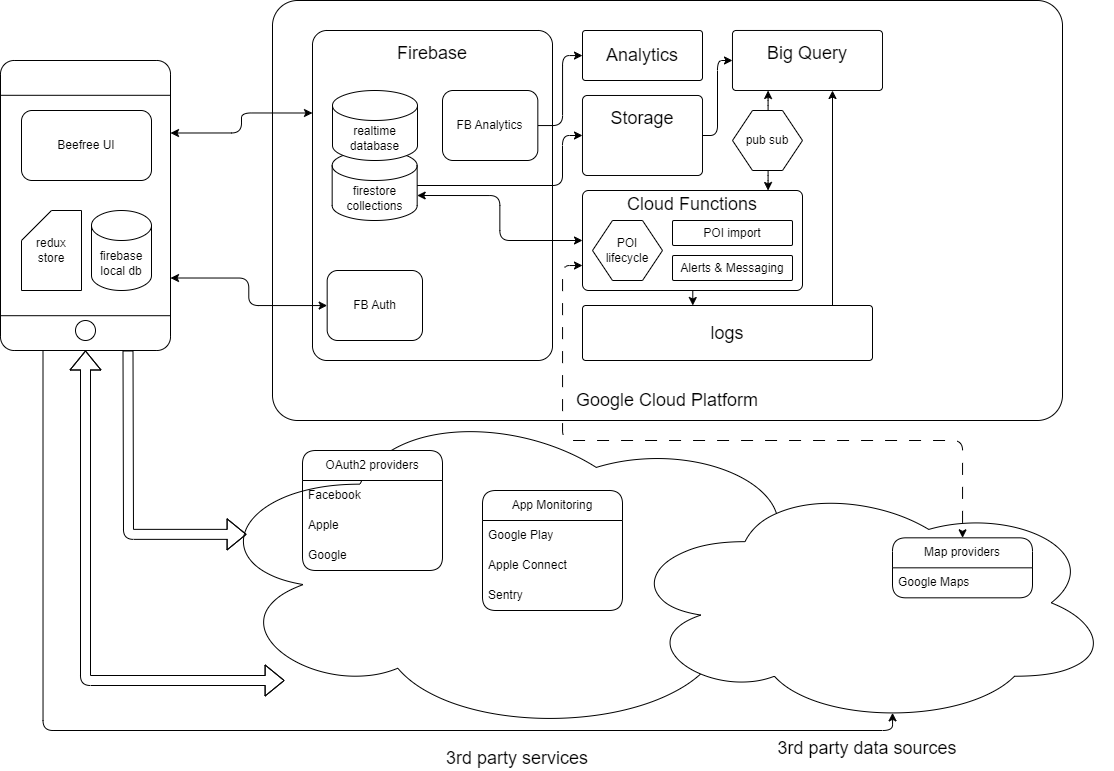

The diagram above was exported from draw.io. Its source (the exported page's mxGraphModel, read from the mxfile embedded in the PNG):
<mxGraphModel dx="1235" dy="688" grid="1" gridSize="10" guides="1" tooltips="1" connect="1" arrows="1" fold="1" page="1" pageScale="1" pageWidth="1169" pageHeight="827" math="0" shadow="0">
  <root>
    <mxCell id="0" />
    <mxCell id="1" parent="0" />
    <mxCell id="qUMsDYyiGXfUdS9X4Plv-33" value="3rd party services" style="ellipse;shape=cloud;whiteSpace=wrap;html=1;fontSize=18;verticalAlign=top;rounded=1;arcSize=6;spacingBottom=0;spacingTop=0;spacing=8;labelPosition=center;verticalLabelPosition=bottom;align=center;" parent="1" vertex="1">
      <mxGeometry x="250" y="440" width="630" height="334.66" as="geometry" />
    </mxCell>
    <mxCell id="qUMsDYyiGXfUdS9X4Plv-1" value="" style="group" parent="1" connectable="0" vertex="1">
      <mxGeometry x="50" y="110" width="168" height="280" as="geometry" />
    </mxCell>
    <mxCell id="qUMsDYyiGXfUdS9X4Plv-10" value="" style="group" parent="qUMsDYyiGXfUdS9X4Plv-1" connectable="0" vertex="1">
      <mxGeometry x="-2" y="-10" width="170" height="290" as="geometry" />
    </mxCell>
    <mxCell id="qUMsDYyiGXfUdS9X4Plv-4" value="" style="rounded=1;whiteSpace=wrap;html=1;arcSize=8;points=[[0,0,0,0,0],[0,0.25,0,0,0],[0,0.5,0,0,0],[0,0.75,0,0,0],[0,1,0,0,0],[0.25,0,0,0,0],[0.25,1,0,0,0],[0.5,0,0,0,0],[0.5,1,0,0,0],[0.75,0,0,0,0],[0.75,1,0,0,0],[1,0,0,0,0],[1,0.25,0,0,0],[1,0.5,0,0,0],[1,0.75,0,0,0],[1,1,0,0,0]];portConstraint=north;editable=1;movable=1;resizable=1;rotatable=1;deletable=1;locked=0;connectable=1;" parent="qUMsDYyiGXfUdS9X4Plv-10" vertex="1">
      <mxGeometry width="170" height="290" as="geometry" />
    </mxCell>
    <mxCell id="qUMsDYyiGXfUdS9X4Plv-6" value="" style="endArrow=none;html=1;rounded=0;exitX=0;exitY=0.12;exitDx=0;exitDy=0;exitPerimeter=0;entryX=1;entryY=0.12;entryDx=0;entryDy=0;entryPerimeter=0;bendable=0;movable=1;editable=1;resizable=1;rotatable=1;deletable=1;locked=0;connectable=1;sourcePortConstraint=north;targetPortConstraint=north;" parent="qUMsDYyiGXfUdS9X4Plv-10" source="qUMsDYyiGXfUdS9X4Plv-4" target="qUMsDYyiGXfUdS9X4Plv-4" edge="1">
      <mxGeometry width="50" height="50" relative="1" as="geometry">
        <mxPoint x="60" y="60" as="sourcePoint" />
        <mxPoint x="110" y="10" as="targetPoint" />
      </mxGeometry>
    </mxCell>
    <mxCell id="qUMsDYyiGXfUdS9X4Plv-7" value="" style="endArrow=none;html=1;rounded=0;exitX=0;exitY=0.88;exitDx=0;exitDy=0;exitPerimeter=0;entryX=1;entryY=0.88;entryDx=0;entryDy=0;entryPerimeter=0;" parent="qUMsDYyiGXfUdS9X4Plv-10" source="qUMsDYyiGXfUdS9X4Plv-4" target="qUMsDYyiGXfUdS9X4Plv-4" edge="1">
      <mxGeometry width="50" height="50" relative="1" as="geometry">
        <mxPoint x="10" y="45" as="sourcePoint" />
        <mxPoint x="180" y="45" as="targetPoint" />
      </mxGeometry>
    </mxCell>
    <mxCell id="qUMsDYyiGXfUdS9X4Plv-8" value="" style="ellipse;whiteSpace=wrap;html=1;aspect=fixed;" parent="qUMsDYyiGXfUdS9X4Plv-10" vertex="1">
      <mxGeometry x="75" y="260" width="20" height="20" as="geometry" />
    </mxCell>
    <mxCell id="5WChnMMhYqIuDYcWstcW-1" value="Beefree UI" style="rounded=1;whiteSpace=wrap;html=1;" parent="qUMsDYyiGXfUdS9X4Plv-1" vertex="1">
      <mxGeometry x="19" y="40" width="130" height="70" as="geometry" />
    </mxCell>
    <mxCell id="5WChnMMhYqIuDYcWstcW-3" value="firebase local db" style="shape=cylinder3;whiteSpace=wrap;html=1;boundedLbl=1;backgroundOutline=1;size=15;" parent="qUMsDYyiGXfUdS9X4Plv-1" vertex="1">
      <mxGeometry x="89" y="140" width="60" height="80" as="geometry" />
    </mxCell>
    <mxCell id="5WChnMMhYqIuDYcWstcW-4" value="redux&lt;br&gt;store" style="shape=card;whiteSpace=wrap;html=1;" parent="qUMsDYyiGXfUdS9X4Plv-1" vertex="1">
      <mxGeometry x="19" y="140" width="60" height="80" as="geometry" />
    </mxCell>
    <mxCell id="qUMsDYyiGXfUdS9X4Plv-3" value="3rd party data sources" style="ellipse;shape=cloud;whiteSpace=wrap;html=1;fontSize=18;verticalAlign=top;rounded=1;arcSize=6;spacingBottom=0;spacingTop=0;spacing=8;labelPosition=center;verticalLabelPosition=bottom;align=center;perimeter=rhombusPerimeter;" parent="1" vertex="1">
      <mxGeometry x="670" y="520" width="490" height="244.66" as="geometry" />
    </mxCell>
    <mxCell id="qUMsDYyiGXfUdS9X4Plv-11" value="Google Cloud Platform" style="rounded=1;whiteSpace=wrap;html=1;arcSize=6;verticalAlign=bottom;spacingBottom=0;spacingTop=0;spacing=8;fontSize=18;" parent="1" vertex="1">
      <mxGeometry x="320" y="40" width="790" height="420" as="geometry" />
    </mxCell>
    <mxCell id="qUMsDYyiGXfUdS9X4Plv-15" value="Firebase" style="rounded=1;whiteSpace=wrap;html=1;arcSize=6;verticalAlign=top;spacingBottom=0;spacingTop=0;spacing=8;fontSize=18;labelPosition=center;verticalLabelPosition=middle;align=center;" parent="1" vertex="1">
      <mxGeometry x="360" y="70" width="240" height="330" as="geometry" />
    </mxCell>
    <mxCell id="qUMsDYyiGXfUdS9X4Plv-41" style="edgeStyle=elbowEdgeStyle;rounded=0;orthogonalLoop=1;jettySize=auto;html=1;" parent="1" source="qUMsDYyiGXfUdS9X4Plv-16" target="qUMsDYyiGXfUdS9X4Plv-32" edge="1">
      <mxGeometry relative="1" as="geometry" />
    </mxCell>
    <mxCell id="qUMsDYyiGXfUdS9X4Plv-44" style="edgeStyle=orthogonalEdgeStyle;rounded=1;orthogonalLoop=1;jettySize=auto;html=1;exitX=0;exitY=0.75;exitDx=0;exitDy=0;startArrow=classic;startFill=1;dashed=1;dashPattern=12 12;" parent="1" source="qUMsDYyiGXfUdS9X4Plv-16" target="D7GqK3RBGwoVT98KZETG-8" edge="1">
      <mxGeometry relative="1" as="geometry">
        <Array as="points">
          <mxPoint x="610" y="305" />
          <mxPoint x="610" y="480" />
          <mxPoint x="1010" y="480" />
        </Array>
      </mxGeometry>
    </mxCell>
    <mxCell id="qUMsDYyiGXfUdS9X4Plv-16" value="Cloud Functions" style="rounded=1;whiteSpace=wrap;html=1;arcSize=6;verticalAlign=top;spacingBottom=0;spacingTop=0;spacing=-1;fontSize=18;labelPosition=center;verticalLabelPosition=middle;align=center;" parent="1" vertex="1">
      <mxGeometry x="630" y="230" width="220" height="100" as="geometry" />
    </mxCell>
    <mxCell id="qUMsDYyiGXfUdS9X4Plv-40" style="edgeStyle=elbowEdgeStyle;rounded=1;orthogonalLoop=1;jettySize=auto;html=1;jumpStyle=arc;" parent="1" source="qUMsDYyiGXfUdS9X4Plv-32" target="qUMsDYyiGXfUdS9X4Plv-21" edge="1">
      <mxGeometry relative="1" as="geometry">
        <Array as="points">
          <mxPoint x="880" y="240" />
          <mxPoint x="900" y="220" />
          <mxPoint x="860" y="230" />
        </Array>
      </mxGeometry>
    </mxCell>
    <mxCell id="qUMsDYyiGXfUdS9X4Plv-42" style="edgeStyle=elbowEdgeStyle;rounded=1;orthogonalLoop=1;jettySize=auto;html=1;" parent="1" source="qUMsDYyiGXfUdS9X4Plv-17" target="qUMsDYyiGXfUdS9X4Plv-16" edge="1">
      <mxGeometry relative="1" as="geometry" />
    </mxCell>
    <mxCell id="qUMsDYyiGXfUdS9X4Plv-43" style="edgeStyle=elbowEdgeStyle;rounded=1;orthogonalLoop=1;jettySize=auto;html=1;" parent="1" source="qUMsDYyiGXfUdS9X4Plv-17" target="qUMsDYyiGXfUdS9X4Plv-21" edge="1">
      <mxGeometry relative="1" as="geometry" />
    </mxCell>
    <mxCell id="qUMsDYyiGXfUdS9X4Plv-17" value="pub sub" style="whiteSpace=wrap;html=1;image=img/clipart/Gear_128x128.png;shape=hexagon;perimeter=hexagonPerimeter2;fixedSize=1;" parent="1" vertex="1">
      <mxGeometry x="780" y="150" width="70" height="60" as="geometry" />
    </mxCell>
    <mxCell id="qUMsDYyiGXfUdS9X4Plv-21" value="Big Query" style="rounded=1;whiteSpace=wrap;html=1;arcSize=6;verticalAlign=top;spacingBottom=0;spacingTop=0;spacing=8;fontSize=18;labelPosition=center;verticalLabelPosition=middle;align=center;" parent="1" vertex="1">
      <mxGeometry x="780" y="70" width="150" height="60" as="geometry" />
    </mxCell>
    <mxCell id="qUMsDYyiGXfUdS9X4Plv-39" style="edgeStyle=elbowEdgeStyle;rounded=1;orthogonalLoop=1;jettySize=auto;html=1;jumpStyle=arc;" parent="1" source="qUMsDYyiGXfUdS9X4Plv-22" target="qUMsDYyiGXfUdS9X4Plv-21" edge="1">
      <mxGeometry relative="1" as="geometry" />
    </mxCell>
    <mxCell id="qUMsDYyiGXfUdS9X4Plv-22" value="Storage" style="rounded=1;whiteSpace=wrap;html=1;arcSize=6;verticalAlign=top;spacingBottom=0;spacingTop=0;spacing=8;fontSize=18;labelPosition=center;verticalLabelPosition=middle;align=center;" parent="1" vertex="1">
      <mxGeometry x="630" y="135" width="120" height="80" as="geometry" />
    </mxCell>
    <mxCell id="qUMsDYyiGXfUdS9X4Plv-23" value="FB Auth" style="rounded=1;whiteSpace=wrap;html=1;" parent="1" vertex="1">
      <mxGeometry x="374.67" y="310" width="95.33" height="70" as="geometry" />
    </mxCell>
    <mxCell id="qUMsDYyiGXfUdS9X4Plv-24" style="edgeStyle=orthogonalEdgeStyle;rounded=1;orthogonalLoop=1;jettySize=auto;html=1;exitX=1;exitY=0.75;exitDx=0;exitDy=0;exitPerimeter=0;startArrow=classic;startFill=1;" parent="1" source="qUMsDYyiGXfUdS9X4Plv-4" target="qUMsDYyiGXfUdS9X4Plv-23" edge="1">
      <mxGeometry relative="1" as="geometry" />
    </mxCell>
    <UserObject label="firestore&lt;br&gt;collections" link="https://github.com/des-abeilles-et-nous/daen-docs/blob/main/data model/mdd daen-scout.md" linkTarget="_blank" id="qUMsDYyiGXfUdS9X4Plv-26">
      <mxCell style="shape=cylinder3;whiteSpace=wrap;html=1;boundedLbl=1;backgroundOutline=1;size=15;" parent="1" vertex="1">
        <mxGeometry x="379.67" y="190" width="85" height="70" as="geometry" />
      </mxCell>
    </UserObject>
    <mxCell id="qUMsDYyiGXfUdS9X4Plv-27" style="edgeStyle=elbowEdgeStyle;rounded=1;orthogonalLoop=1;jettySize=auto;html=1;shape=flexArrow;exitX=0.75;exitY=1;exitDx=0;exitDy=0;exitPerimeter=0;entryX=0.07;entryY=0.4;entryDx=0;entryDy=0;entryPerimeter=0;" parent="1" source="qUMsDYyiGXfUdS9X4Plv-4" target="qUMsDYyiGXfUdS9X4Plv-33" edge="1">
      <mxGeometry relative="1" as="geometry">
        <mxPoint x="500" y="520" as="sourcePoint" />
        <mxPoint x="290" y="530" as="targetPoint" />
        <Array as="points">
          <mxPoint x="176" y="480" />
        </Array>
      </mxGeometry>
    </mxCell>
    <mxCell id="qUMsDYyiGXfUdS9X4Plv-31" style="edgeStyle=orthogonalEdgeStyle;rounded=1;orthogonalLoop=1;jettySize=auto;html=1;" parent="1" source="qUMsDYyiGXfUdS9X4Plv-29" target="qUMsDYyiGXfUdS9X4Plv-30" edge="1">
      <mxGeometry relative="1" as="geometry">
        <Array as="points">
          <mxPoint x="610" y="165" />
          <mxPoint x="610" y="95" />
        </Array>
      </mxGeometry>
    </mxCell>
    <mxCell id="qUMsDYyiGXfUdS9X4Plv-29" value="FB Analytics" style="rounded=1;whiteSpace=wrap;html=1;" parent="1" vertex="1">
      <mxGeometry x="490.00000000000006" y="130" width="95.33" height="70" as="geometry" />
    </mxCell>
    <mxCell id="qUMsDYyiGXfUdS9X4Plv-30" value="Analytics" style="rounded=1;whiteSpace=wrap;html=1;arcSize=6;verticalAlign=middle;spacingBottom=0;spacingTop=0;spacing=8;fontSize=18;labelPosition=center;verticalLabelPosition=middle;align=center;" parent="1" vertex="1">
      <mxGeometry x="630" y="70" width="120" height="50" as="geometry" />
    </mxCell>
    <mxCell id="qUMsDYyiGXfUdS9X4Plv-32" value="logs" style="rounded=1;whiteSpace=wrap;html=1;arcSize=6;verticalAlign=middle;spacingBottom=0;spacingTop=0;spacing=8;fontSize=18;labelPosition=center;verticalLabelPosition=middle;align=center;" parent="1" vertex="1">
      <mxGeometry x="630" y="345" width="290" height="55" as="geometry" />
    </mxCell>
    <mxCell id="qUMsDYyiGXfUdS9X4Plv-34" style="edgeStyle=orthogonalEdgeStyle;rounded=1;orthogonalLoop=1;jettySize=auto;html=1;shape=flexArrow;startArrow=block;" parent="1" source="qUMsDYyiGXfUdS9X4Plv-4" target="qUMsDYyiGXfUdS9X4Plv-33" edge="1">
      <mxGeometry relative="1" as="geometry">
        <mxPoint x="385" y="370" as="sourcePoint" />
        <mxPoint x="339" y="658" as="targetPoint" />
        <Array as="points">
          <mxPoint x="133" y="720" />
        </Array>
      </mxGeometry>
    </mxCell>
    <mxCell id="qUMsDYyiGXfUdS9X4Plv-35" style="edgeStyle=orthogonalEdgeStyle;rounded=1;orthogonalLoop=1;jettySize=auto;html=1;exitX=0.25;exitY=1;exitDx=0;exitDy=0;exitPerimeter=0;entryX=0.55;entryY=0.95;entryDx=0;entryDy=0;entryPerimeter=0;" parent="1" source="qUMsDYyiGXfUdS9X4Plv-4" target="qUMsDYyiGXfUdS9X4Plv-3" edge="1">
      <mxGeometry relative="1" as="geometry">
        <mxPoint x="228" y="328" as="sourcePoint" />
        <mxPoint x="385" y="355" as="targetPoint" />
        <Array as="points">
          <mxPoint x="90" y="770" />
          <mxPoint x="940" y="770" />
          <mxPoint x="940" y="752" />
        </Array>
      </mxGeometry>
    </mxCell>
    <mxCell id="qUMsDYyiGXfUdS9X4Plv-36" style="edgeStyle=orthogonalEdgeStyle;rounded=1;orthogonalLoop=1;jettySize=auto;html=1;exitX=1;exitY=0.25;exitDx=0;exitDy=0;exitPerimeter=0;startArrow=classic;startFill=1;entryX=0;entryY=0.25;entryDx=0;entryDy=0;" parent="1" source="qUMsDYyiGXfUdS9X4Plv-4" target="qUMsDYyiGXfUdS9X4Plv-15" edge="1">
      <mxGeometry relative="1" as="geometry">
        <mxPoint x="228" y="328" as="sourcePoint" />
        <mxPoint x="385" y="355" as="targetPoint" />
      </mxGeometry>
    </mxCell>
    <mxCell id="qUMsDYyiGXfUdS9X4Plv-25" value="realtime&lt;br&gt;database" style="shape=cylinder3;whiteSpace=wrap;html=1;boundedLbl=1;backgroundOutline=1;size=15;" parent="1" vertex="1">
      <mxGeometry x="380" y="130" width="85" height="70" as="geometry" />
    </mxCell>
    <mxCell id="qUMsDYyiGXfUdS9X4Plv-37" style="edgeStyle=elbowEdgeStyle;rounded=1;orthogonalLoop=1;jettySize=auto;html=1;exitX=1;exitY=0.5;exitDx=0;exitDy=0;exitPerimeter=0;entryX=0;entryY=0.5;entryDx=0;entryDy=0;" parent="1" source="qUMsDYyiGXfUdS9X4Plv-26" target="qUMsDYyiGXfUdS9X4Plv-22" edge="1">
      <mxGeometry relative="1" as="geometry">
        <mxPoint x="595" y="175" as="sourcePoint" />
        <mxPoint x="640" y="105" as="targetPoint" />
        <Array as="points">
          <mxPoint x="610" y="210" />
        </Array>
      </mxGeometry>
    </mxCell>
    <mxCell id="qUMsDYyiGXfUdS9X4Plv-38" style="edgeStyle=orthogonalEdgeStyle;rounded=1;orthogonalLoop=1;jettySize=auto;html=1;exitX=1;exitY=0;exitDx=0;exitDy=45;exitPerimeter=0;startArrow=classic;startFill=1;" parent="1" source="qUMsDYyiGXfUdS9X4Plv-26" target="qUMsDYyiGXfUdS9X4Plv-16" edge="1">
      <mxGeometry relative="1" as="geometry">
        <mxPoint x="470" y="235" as="sourcePoint" />
        <mxPoint x="640" y="180" as="targetPoint" />
      </mxGeometry>
    </mxCell>
    <mxCell id="qUMsDYyiGXfUdS9X4Plv-45" value="POI&lt;br&gt;lifecycle" style="whiteSpace=wrap;html=1;image=img/clipart/Gear_128x128.png;shape=hexagon;perimeter=hexagonPerimeter2;fixedSize=1;" parent="1" vertex="1">
      <mxGeometry x="640" y="260" width="70" height="60" as="geometry" />
    </mxCell>
    <mxCell id="qUMsDYyiGXfUdS9X4Plv-46" value="POI import" style="rounded=1;whiteSpace=wrap;html=1;arcSize=6;verticalAlign=middle;spacingBottom=0;spacingTop=0;spacing=8;fontSize=12;labelPosition=center;verticalLabelPosition=middle;align=center;" parent="1" vertex="1">
      <mxGeometry x="720" y="260" width="120" height="25" as="geometry" />
    </mxCell>
    <mxCell id="qUMsDYyiGXfUdS9X4Plv-47" value="Alerts &amp;amp; Messaging" style="rounded=1;whiteSpace=wrap;html=1;arcSize=6;verticalAlign=middle;spacingBottom=0;spacingTop=0;spacing=8;fontSize=12;labelPosition=center;verticalLabelPosition=middle;align=center;" parent="1" vertex="1">
      <mxGeometry x="720" y="295" width="120" height="25" as="geometry" />
    </mxCell>
    <mxCell id="D7GqK3RBGwoVT98KZETG-4" value="OAuth2 providers" style="swimlane;fontStyle=0;childLayout=stackLayout;horizontal=1;startSize=30;horizontalStack=0;resizeParent=1;resizeParentMax=0;resizeLast=0;collapsible=1;marginBottom=0;whiteSpace=wrap;html=1;rounded=1;" vertex="1" parent="1">
      <mxGeometry x="350" y="490" width="140" height="120" as="geometry" />
    </mxCell>
    <mxCell id="D7GqK3RBGwoVT98KZETG-5" value="Facebook" style="text;strokeColor=none;fillColor=none;align=left;verticalAlign=middle;spacingLeft=4;spacingRight=4;overflow=hidden;points=[[0,0.5],[1,0.5]];portConstraint=eastwest;rotatable=0;whiteSpace=wrap;html=1;" vertex="1" parent="D7GqK3RBGwoVT98KZETG-4">
      <mxGeometry y="30" width="140" height="30" as="geometry" />
    </mxCell>
    <mxCell id="D7GqK3RBGwoVT98KZETG-6" value="Apple" style="text;strokeColor=none;fillColor=none;align=left;verticalAlign=middle;spacingLeft=4;spacingRight=4;overflow=hidden;points=[[0,0.5],[1,0.5]];portConstraint=eastwest;rotatable=0;whiteSpace=wrap;html=1;" vertex="1" parent="D7GqK3RBGwoVT98KZETG-4">
      <mxGeometry y="60" width="140" height="30" as="geometry" />
    </mxCell>
    <mxCell id="D7GqK3RBGwoVT98KZETG-7" value="Google" style="text;strokeColor=none;fillColor=none;align=left;verticalAlign=middle;spacingLeft=4;spacingRight=4;overflow=hidden;points=[[0,0.5],[1,0.5]];portConstraint=eastwest;rotatable=0;whiteSpace=wrap;html=1;" vertex="1" parent="D7GqK3RBGwoVT98KZETG-4">
      <mxGeometry y="90" width="140" height="30" as="geometry" />
    </mxCell>
    <mxCell id="D7GqK3RBGwoVT98KZETG-8" value="Map providers" style="swimlane;fontStyle=0;childLayout=stackLayout;horizontal=1;startSize=30;horizontalStack=0;resizeParent=1;resizeParentMax=0;resizeLast=0;collapsible=1;marginBottom=0;whiteSpace=wrap;html=1;rounded=1;" vertex="1" parent="1">
      <mxGeometry x="940.0000000000001" y="577.33" width="140" height="60" as="geometry" />
    </mxCell>
    <mxCell id="D7GqK3RBGwoVT98KZETG-11" value="Google Maps" style="text;strokeColor=none;fillColor=none;align=left;verticalAlign=middle;spacingLeft=4;spacingRight=4;overflow=hidden;points=[[0,0.5],[1,0.5]];portConstraint=eastwest;rotatable=0;whiteSpace=wrap;html=1;" vertex="1" parent="D7GqK3RBGwoVT98KZETG-8">
      <mxGeometry y="30" width="140" height="30" as="geometry" />
    </mxCell>
    <mxCell id="D7GqK3RBGwoVT98KZETG-12" value="App Monitoring" style="swimlane;fontStyle=0;childLayout=stackLayout;horizontal=1;startSize=30;horizontalStack=0;resizeParent=1;resizeParentMax=0;resizeLast=0;collapsible=1;marginBottom=0;whiteSpace=wrap;html=1;rounded=1;" vertex="1" parent="1">
      <mxGeometry x="530" y="530" width="140" height="120" as="geometry" />
    </mxCell>
    <mxCell id="D7GqK3RBGwoVT98KZETG-20" value="Google Play" style="text;strokeColor=none;fillColor=none;align=left;verticalAlign=middle;spacingLeft=4;spacingRight=4;overflow=hidden;points=[[0,0.5],[1,0.5]];portConstraint=eastwest;rotatable=0;whiteSpace=wrap;html=1;" vertex="1" parent="D7GqK3RBGwoVT98KZETG-12">
      <mxGeometry y="30" width="140" height="30" as="geometry" />
    </mxCell>
    <mxCell id="D7GqK3RBGwoVT98KZETG-21" value="Apple Connect" style="text;strokeColor=none;fillColor=none;align=left;verticalAlign=middle;spacingLeft=4;spacingRight=4;overflow=hidden;points=[[0,0.5],[1,0.5]];portConstraint=eastwest;rotatable=0;whiteSpace=wrap;html=1;" vertex="1" parent="D7GqK3RBGwoVT98KZETG-12">
      <mxGeometry y="60" width="140" height="30" as="geometry" />
    </mxCell>
    <mxCell id="D7GqK3RBGwoVT98KZETG-13" value="Sentry" style="text;strokeColor=none;fillColor=none;align=left;verticalAlign=middle;spacingLeft=4;spacingRight=4;overflow=hidden;points=[[0,0.5],[1,0.5]];portConstraint=eastwest;rotatable=0;whiteSpace=wrap;html=1;" vertex="1" parent="D7GqK3RBGwoVT98KZETG-12">
      <mxGeometry y="90" width="140" height="30" as="geometry" />
    </mxCell>
  </root>
</mxGraphModel>